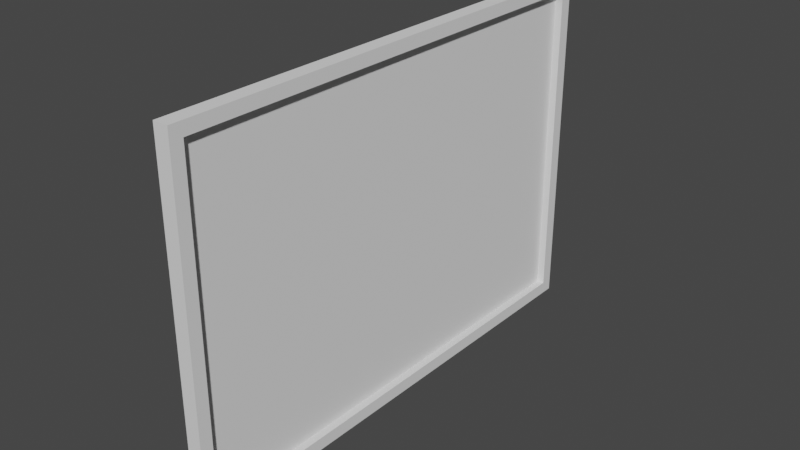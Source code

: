 # Source: CorkBoard.blend  (saved by Blender 3.4.6; exported with 4.5.12 LTS)
import bpy
from mathutils import Matrix  # noqa: F401  (used for matrix-valued properties, if any)

bpy.ops.wm.read_factory_settings(use_empty=True)
scene = bpy.context.scene
scene.name = 'Scene'

# ---- collections
col_collection = bpy.data.collections.new('Collection'); scene.collection.children.link(col_collection)

# ---- world
world_world = bpy.data.worlds.new('World'); scene.world = world_world
world_world.use_nodes = True; world_world.node_tree.nodes.clear()
_N = world_world.node_tree.nodes; _L = world_world.node_tree.links
n0 = _N.new('ShaderNodeOutputWorld'); n0.name = 'World Output'; n0.location = (300, 300)
n1 = _N.new('ShaderNodeBackground'); n1.name = 'Background'; n1.location = (10, 300)
n1.inputs[0].default_value = (0.05088, 0.05088, 0.05088, 1.0)
_L.new(n1.outputs[0], n0.inputs[0])
n0.is_active_output = True
world_world.color = (0.05088, 0.05088, 0.05088)
world_world.use_sun_shadow = False
world_world.sun_shadow_jitter_overblur = 0.0

# ---- meshes
me_cube_001 = bpy.data.meshes.new('Cube.001')
me_cube_001.from_pydata([(-2.086e-08, -0.7, -0.49), (-2.086e-08, -0.7, 0.49), (-2.086e-08, 0.7, -0.49), (-2.086e-08, 0.7, 0.49), (0.042, -0.7, -0.49), (0.042, -0.7, 0.49), (0.042, 0.7, -0.49), (0.042, 0.7, 0.49), (0.042, 0.665, 0.4549), (0.042, 0.665, -0.4549), (0.042, -0.665, -0.4549), (0.042, -0.665, 0.4549), (0.02036, 0.665, 0.4549), (0.02036, 0.665, -0.4549), (0.02036, -0.665, -0.4549), (0.02036, -0.665, 0.4549)], [], [(0, 1, 3, 2), (2, 3, 7, 6), (7, 5, 11, 8), (4, 5, 1, 0), (2, 6, 4, 0), (7, 3, 1, 5), (8, 11, 15, 12), (6, 7, 8, 9), (5, 4, 10, 11), (4, 6, 9, 10), (13, 12, 15, 14), (9, 8, 12, 13), (11, 10, 14, 15), (10, 9, 13, 14)])
_uv = me_cube_001.uv_layers.new(name='UVMap')
_uv.uv.foreach_set('vector', [0.1999, 0.004265, 0.1999, 0.1017, 0.06068, 0.1017, 0.06068, 0.004265, 0.141, 0.6335, 0.141, 0.9874, 0.1259, 0.9874, 0.1259, 0.6335, 0.2501, 0.01253, 0.2501, 0.9953, 0.2255, 0.9707, 0.2255, 0.03713, 0.173, 0.6328, 0.173, 0.9867, 0.1579, 0.9867, 0.1579, 0.6328, 0.1495, 0.1134, 0.1647, 0.1134, 0.1647, 0.6189, 0.1495, 0.6189, 0.1272, 0.1134, 0.1424, 0.1134, 0.1424, 0.6189, 0.1272, 0.6189, 0.112, 0.1072, 0.112, 0.617, 0.1033, 0.617, 0.1033, 0.1072, 0.2114, 0.3287, 0.2114, 0.9912, 0.1877, 0.9675, 0.1877, 0.3524, 0.04643, 0.9954, 0.04643, 0.3267, 0.07034, 0.3506, 0.07034, 0.9714, 0.009382, 0.9912, 0.009383, 0.00842, 0.03401, 0.03302, 0.03401, 0.9666, 0.2999, 0.009991, 0.969, 0.009991, 0.969, 0.988, 0.2999, 0.988, 0.112, 0.6257, 0.112, 0.9947, 0.1033, 0.9947, 0.1033, 0.6257, 0.08646, 0.9947, 0.08646, 0.6257, 0.09524, 0.6257, 0.09524, 0.9947, 0.08646, 0.617, 0.08646, 0.1072, 0.09524, 0.1072, 0.09524, 0.617])
me_cube_001.materials.append(None)
me_cube_001.update()

# ---- objects
ob_cube = bpy.data.objects.new('Cube', me_cube_001)

# ---- transforms, parenting, visibility, modifiers, constraints
ob_cube.location = (0.0, 0.0, 0.0)

# ---- collection membership
col_collection.objects.link(ob_cube)

# ---- scene / render settings (as saved in the file)
scene.frame_start = 1; scene.frame_end = 250; scene.frame_set(1)
scene.render.engine = 'CYCLES'
scene.cycles.sampling_pattern = 'TABULATED_SOBOL'
scene.cycles.use_light_tree = False
scene.cycles.bake_type = 'AO'
scene.view_settings.view_transform = 'Filmic'
bpy.context.view_layer.update()

# ---- added for rendering (the .blend has no active camera and no usable light): camera, sun
cam_auto = bpy.data.cameras.new('AutoCamera')
cam_auto.lens = 50.0
cam_auto.sensor_width = 36.0
cam_auto.clip_end = 1000.0
ob_auto_camera = bpy.data.objects.new('AutoCamera', cam_auto)
scene.collection.objects.link(ob_auto_camera)
ob_auto_camera.location = (1.60261, -1.89793, 1.26529)
ob_auto_camera.rotation_euler = (1.09748, -7.21219e-08, 0.694738)
scene.camera = ob_auto_camera
light_auto_sun = bpy.data.lights.new('AutoSun', 'SUN')
light_auto_sun.energy = 3.0
light_auto_sun.angle = 0.0523599
ob_auto_sun = bpy.data.objects.new('AutoSun', light_auto_sun)
scene.collection.objects.link(ob_auto_sun)
ob_auto_sun.rotation_euler = (0.872665, 0.174533, 0.523599)
bpy.context.view_layer.update()
